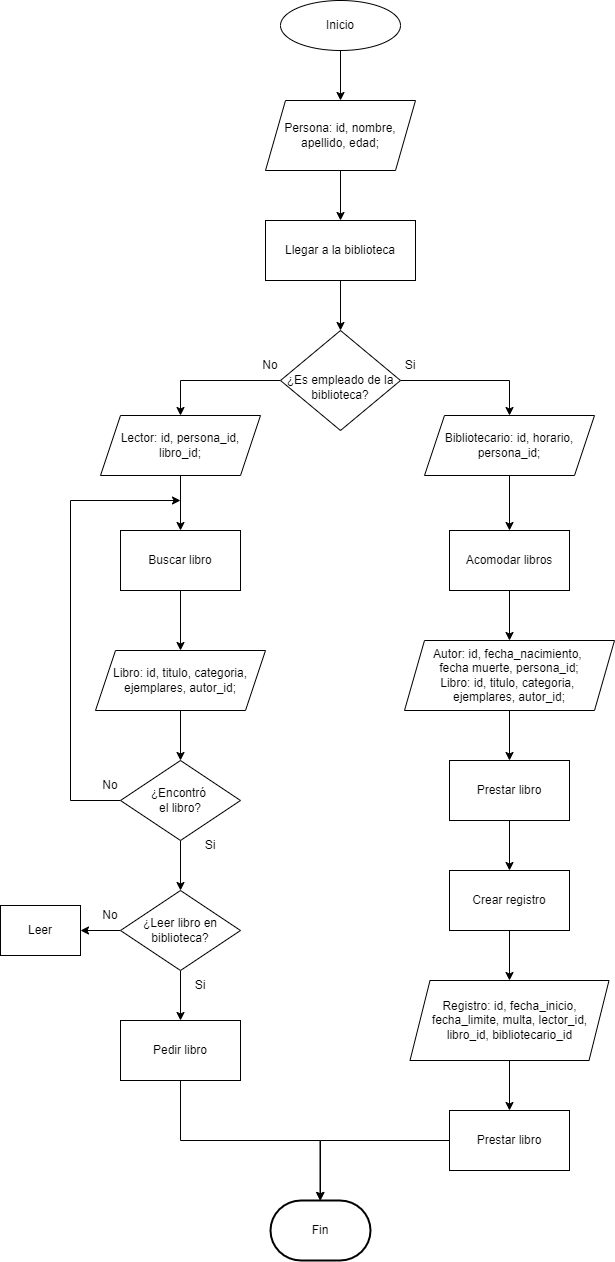

The diagram above was exported from draw.io. Its source (the exported page's mxGraphModel, read from the mxfile embedded in the PNG):
<mxGraphModel dx="788" dy="744" grid="1" gridSize="10" guides="1" tooltips="1" connect="1" arrows="1" fold="1" page="1" pageScale="1" pageWidth="827" pageHeight="1169" math="0" shadow="0">
  <root>
    <mxCell id="WIyWlLk6GJQsqaUBKTNV-0" />
    <mxCell id="WIyWlLk6GJQsqaUBKTNV-1" parent="WIyWlLk6GJQsqaUBKTNV-0" />
    <mxCell id="ermmMVRNQDaGHUTGFqku-4" value="" style="edgeStyle=orthogonalEdgeStyle;rounded=0;orthogonalLoop=1;jettySize=auto;html=1;" parent="WIyWlLk6GJQsqaUBKTNV-1" source="ermmMVRNQDaGHUTGFqku-0" target="ermmMVRNQDaGHUTGFqku-3" edge="1">
      <mxGeometry relative="1" as="geometry" />
    </mxCell>
    <mxCell id="ermmMVRNQDaGHUTGFqku-0" value="Inicio" style="ellipse;whiteSpace=wrap;html=1;" parent="WIyWlLk6GJQsqaUBKTNV-1" vertex="1">
      <mxGeometry x="380" y="50" width="120" height="50" as="geometry" />
    </mxCell>
    <mxCell id="ermmMVRNQDaGHUTGFqku-7" value="" style="edgeStyle=orthogonalEdgeStyle;rounded=0;orthogonalLoop=1;jettySize=auto;html=1;" parent="WIyWlLk6GJQsqaUBKTNV-1" source="ermmMVRNQDaGHUTGFqku-1" target="ermmMVRNQDaGHUTGFqku-6" edge="1">
      <mxGeometry relative="1" as="geometry" />
    </mxCell>
    <mxCell id="ermmMVRNQDaGHUTGFqku-1" value="Llegar a la biblioteca" style="whiteSpace=wrap;html=1;" parent="WIyWlLk6GJQsqaUBKTNV-1" vertex="1">
      <mxGeometry x="365" y="270" width="150" height="60" as="geometry" />
    </mxCell>
    <mxCell id="ermmMVRNQDaGHUTGFqku-5" value="" style="edgeStyle=orthogonalEdgeStyle;rounded=0;orthogonalLoop=1;jettySize=auto;html=1;" parent="WIyWlLk6GJQsqaUBKTNV-1" source="ermmMVRNQDaGHUTGFqku-3" target="ermmMVRNQDaGHUTGFqku-1" edge="1">
      <mxGeometry relative="1" as="geometry" />
    </mxCell>
    <mxCell id="ermmMVRNQDaGHUTGFqku-3" value="Persona: id, nombre, apellido, edad;" style="shape=parallelogram;perimeter=parallelogramPerimeter;whiteSpace=wrap;html=1;fixedSize=1;" parent="WIyWlLk6GJQsqaUBKTNV-1" vertex="1">
      <mxGeometry x="365" y="150" width="150" height="70" as="geometry" />
    </mxCell>
    <mxCell id="ermmMVRNQDaGHUTGFqku-9" value="" style="edgeStyle=orthogonalEdgeStyle;rounded=0;orthogonalLoop=1;jettySize=auto;html=1;entryX=0.5;entryY=0;entryDx=0;entryDy=0;" parent="WIyWlLk6GJQsqaUBKTNV-1" source="ermmMVRNQDaGHUTGFqku-6" target="ermmMVRNQDaGHUTGFqku-8" edge="1">
      <mxGeometry relative="1" as="geometry" />
    </mxCell>
    <mxCell id="ermmMVRNQDaGHUTGFqku-11" value="" style="edgeStyle=orthogonalEdgeStyle;rounded=0;orthogonalLoop=1;jettySize=auto;html=1;entryX=0.5;entryY=0;entryDx=0;entryDy=0;" parent="WIyWlLk6GJQsqaUBKTNV-1" source="ermmMVRNQDaGHUTGFqku-6" target="ermmMVRNQDaGHUTGFqku-10" edge="1">
      <mxGeometry relative="1" as="geometry" />
    </mxCell>
    <mxCell id="ermmMVRNQDaGHUTGFqku-6" value="&lt;div&gt;&lt;font style=&quot;font-size: 11px;&quot;&gt;&lt;br&gt;&lt;/font&gt;&lt;/div&gt;&lt;font style=&quot;font-size: 12px;&quot;&gt;¿Es empleado de la biblioteca?&lt;/font&gt;" style="rhombus;whiteSpace=wrap;html=1;" parent="WIyWlLk6GJQsqaUBKTNV-1" vertex="1">
      <mxGeometry x="380" y="380" width="120" height="100" as="geometry" />
    </mxCell>
    <mxCell id="ermmMVRNQDaGHUTGFqku-17" value="" style="edgeStyle=orthogonalEdgeStyle;rounded=0;orthogonalLoop=1;jettySize=auto;html=1;" parent="WIyWlLk6GJQsqaUBKTNV-1" source="ermmMVRNQDaGHUTGFqku-8" target="ermmMVRNQDaGHUTGFqku-16" edge="1">
      <mxGeometry relative="1" as="geometry" />
    </mxCell>
    <mxCell id="ermmMVRNQDaGHUTGFqku-8" value="Bibliotecario: id, horario, persona_id;" style="shape=parallelogram;perimeter=parallelogramPerimeter;whiteSpace=wrap;html=1;fixedSize=1;" parent="WIyWlLk6GJQsqaUBKTNV-1" vertex="1">
      <mxGeometry x="524" y="465" width="170" height="60" as="geometry" />
    </mxCell>
    <mxCell id="ermmMVRNQDaGHUTGFqku-13" value="" style="edgeStyle=orthogonalEdgeStyle;rounded=0;orthogonalLoop=1;jettySize=auto;html=1;" parent="WIyWlLk6GJQsqaUBKTNV-1" source="ermmMVRNQDaGHUTGFqku-10" target="ermmMVRNQDaGHUTGFqku-12" edge="1">
      <mxGeometry relative="1" as="geometry" />
    </mxCell>
    <mxCell id="ermmMVRNQDaGHUTGFqku-10" value="Lector: id, persona_id, libro_id;" style="shape=parallelogram;perimeter=parallelogramPerimeter;whiteSpace=wrap;html=1;fixedSize=1;" parent="WIyWlLk6GJQsqaUBKTNV-1" vertex="1">
      <mxGeometry x="200" y="465" width="160" height="60" as="geometry" />
    </mxCell>
    <mxCell id="ermmMVRNQDaGHUTGFqku-15" value="" style="edgeStyle=orthogonalEdgeStyle;rounded=0;orthogonalLoop=1;jettySize=auto;html=1;" parent="WIyWlLk6GJQsqaUBKTNV-1" source="ermmMVRNQDaGHUTGFqku-12" target="ermmMVRNQDaGHUTGFqku-14" edge="1">
      <mxGeometry relative="1" as="geometry" />
    </mxCell>
    <mxCell id="ermmMVRNQDaGHUTGFqku-12" value="Buscar libro" style="whiteSpace=wrap;html=1;" parent="WIyWlLk6GJQsqaUBKTNV-1" vertex="1">
      <mxGeometry x="220" y="580" width="120" height="60" as="geometry" />
    </mxCell>
    <mxCell id="ermmMVRNQDaGHUTGFqku-21" value="" style="edgeStyle=orthogonalEdgeStyle;rounded=0;orthogonalLoop=1;jettySize=auto;html=1;" parent="WIyWlLk6GJQsqaUBKTNV-1" source="ermmMVRNQDaGHUTGFqku-14" target="ermmMVRNQDaGHUTGFqku-20" edge="1">
      <mxGeometry relative="1" as="geometry" />
    </mxCell>
    <mxCell id="ermmMVRNQDaGHUTGFqku-14" value="Libro: id, titulo,&amp;nbsp;&lt;span style=&quot;background-color: initial;&quot;&gt;categoria, ejemplares, autor_id;&lt;/span&gt;" style="shape=parallelogram;perimeter=parallelogramPerimeter;whiteSpace=wrap;html=1;fixedSize=1;" parent="WIyWlLk6GJQsqaUBKTNV-1" vertex="1">
      <mxGeometry x="195" y="700" width="170" height="60" as="geometry" />
    </mxCell>
    <mxCell id="ermmMVRNQDaGHUTGFqku-19" value="" style="edgeStyle=orthogonalEdgeStyle;rounded=0;orthogonalLoop=1;jettySize=auto;html=1;" parent="WIyWlLk6GJQsqaUBKTNV-1" source="ermmMVRNQDaGHUTGFqku-16" target="ermmMVRNQDaGHUTGFqku-18" edge="1">
      <mxGeometry relative="1" as="geometry" />
    </mxCell>
    <mxCell id="ermmMVRNQDaGHUTGFqku-16" value="Acomodar libros" style="whiteSpace=wrap;html=1;" parent="WIyWlLk6GJQsqaUBKTNV-1" vertex="1">
      <mxGeometry x="549" y="580" width="120" height="60" as="geometry" />
    </mxCell>
    <mxCell id="ermmMVRNQDaGHUTGFqku-33" value="" style="edgeStyle=orthogonalEdgeStyle;rounded=0;orthogonalLoop=1;jettySize=auto;html=1;" parent="WIyWlLk6GJQsqaUBKTNV-1" source="ermmMVRNQDaGHUTGFqku-18" target="ermmMVRNQDaGHUTGFqku-32" edge="1">
      <mxGeometry relative="1" as="geometry" />
    </mxCell>
    <mxCell id="ermmMVRNQDaGHUTGFqku-18" value="Autor: id, fecha_nacimiento,&amp;nbsp;&lt;div&gt;fecha muerte, persona_id;&lt;div&gt;Libro: id, titulo, categoria,&amp;nbsp;&lt;/div&gt;&lt;div&gt;ejemplares, autor_id;&lt;/div&gt;&lt;/div&gt;" style="shape=parallelogram;perimeter=parallelogramPerimeter;whiteSpace=wrap;html=1;fixedSize=1;" parent="WIyWlLk6GJQsqaUBKTNV-1" vertex="1">
      <mxGeometry x="504" y="690" width="210" height="70" as="geometry" />
    </mxCell>
    <mxCell id="ermmMVRNQDaGHUTGFqku-23" value="" style="edgeStyle=orthogonalEdgeStyle;rounded=0;orthogonalLoop=1;jettySize=auto;html=1;exitX=0;exitY=0.5;exitDx=0;exitDy=0;" parent="WIyWlLk6GJQsqaUBKTNV-1" source="ermmMVRNQDaGHUTGFqku-20" edge="1">
      <mxGeometry relative="1" as="geometry">
        <mxPoint x="280" y="550" as="targetPoint" />
        <Array as="points">
          <mxPoint x="170" y="850" />
          <mxPoint x="170" y="550" />
        </Array>
      </mxGeometry>
    </mxCell>
    <mxCell id="ermmMVRNQDaGHUTGFqku-27" value="" style="edgeStyle=orthogonalEdgeStyle;rounded=0;orthogonalLoop=1;jettySize=auto;html=1;" parent="WIyWlLk6GJQsqaUBKTNV-1" source="ermmMVRNQDaGHUTGFqku-20" target="ermmMVRNQDaGHUTGFqku-26" edge="1">
      <mxGeometry relative="1" as="geometry" />
    </mxCell>
    <mxCell id="ermmMVRNQDaGHUTGFqku-20" value="¿Encontró&amp;nbsp;&lt;div&gt;el libro?&lt;/div&gt;" style="rhombus;whiteSpace=wrap;html=1;" parent="WIyWlLk6GJQsqaUBKTNV-1" vertex="1">
      <mxGeometry x="220" y="810" width="120" height="80" as="geometry" />
    </mxCell>
    <mxCell id="ermmMVRNQDaGHUTGFqku-29" value="" style="edgeStyle=orthogonalEdgeStyle;rounded=0;orthogonalLoop=1;jettySize=auto;html=1;" parent="WIyWlLk6GJQsqaUBKTNV-1" source="ermmMVRNQDaGHUTGFqku-26" target="ermmMVRNQDaGHUTGFqku-28" edge="1">
      <mxGeometry relative="1" as="geometry" />
    </mxCell>
    <mxCell id="ermmMVRNQDaGHUTGFqku-31" value="" style="edgeStyle=orthogonalEdgeStyle;rounded=0;orthogonalLoop=1;jettySize=auto;html=1;" parent="WIyWlLk6GJQsqaUBKTNV-1" source="ermmMVRNQDaGHUTGFqku-26" target="ermmMVRNQDaGHUTGFqku-30" edge="1">
      <mxGeometry relative="1" as="geometry" />
    </mxCell>
    <mxCell id="ermmMVRNQDaGHUTGFqku-26" value="¿Leer libro en&lt;div&gt;&lt;span style=&quot;background-color: initial;&quot;&gt;biblioteca?&lt;/span&gt;&lt;/div&gt;" style="rhombus;whiteSpace=wrap;html=1;" parent="WIyWlLk6GJQsqaUBKTNV-1" vertex="1">
      <mxGeometry x="220" y="940" width="120" height="80" as="geometry" />
    </mxCell>
    <mxCell id="ermmMVRNQDaGHUTGFqku-28" value="Leer" style="whiteSpace=wrap;html=1;" parent="WIyWlLk6GJQsqaUBKTNV-1" vertex="1">
      <mxGeometry x="100" y="955" width="80" height="50" as="geometry" />
    </mxCell>
    <mxCell id="ermmMVRNQDaGHUTGFqku-42" value="" style="edgeStyle=orthogonalEdgeStyle;rounded=0;orthogonalLoop=1;jettySize=auto;html=1;exitX=0.5;exitY=1;exitDx=0;exitDy=0;" parent="WIyWlLk6GJQsqaUBKTNV-1" source="ermmMVRNQDaGHUTGFqku-30" edge="1">
      <mxGeometry relative="1" as="geometry">
        <Array as="points">
          <mxPoint x="280" y="1190" />
          <mxPoint x="420" y="1190" />
        </Array>
        <mxPoint x="419.5" y="1250" as="targetPoint" />
      </mxGeometry>
    </mxCell>
    <mxCell id="ermmMVRNQDaGHUTGFqku-30" value="Pedir libro" style="whiteSpace=wrap;html=1;" parent="WIyWlLk6GJQsqaUBKTNV-1" vertex="1">
      <mxGeometry x="220" y="1070" width="120" height="60" as="geometry" />
    </mxCell>
    <mxCell id="ermmMVRNQDaGHUTGFqku-35" value="" style="edgeStyle=orthogonalEdgeStyle;rounded=0;orthogonalLoop=1;jettySize=auto;html=1;" parent="WIyWlLk6GJQsqaUBKTNV-1" source="ermmMVRNQDaGHUTGFqku-32" target="ermmMVRNQDaGHUTGFqku-34" edge="1">
      <mxGeometry relative="1" as="geometry" />
    </mxCell>
    <mxCell id="ermmMVRNQDaGHUTGFqku-32" value="Prestar libro" style="whiteSpace=wrap;html=1;" parent="WIyWlLk6GJQsqaUBKTNV-1" vertex="1">
      <mxGeometry x="549" y="810" width="120" height="60" as="geometry" />
    </mxCell>
    <mxCell id="ermmMVRNQDaGHUTGFqku-37" value="" style="edgeStyle=orthogonalEdgeStyle;rounded=0;orthogonalLoop=1;jettySize=auto;html=1;" parent="WIyWlLk6GJQsqaUBKTNV-1" source="ermmMVRNQDaGHUTGFqku-34" target="ermmMVRNQDaGHUTGFqku-36" edge="1">
      <mxGeometry relative="1" as="geometry" />
    </mxCell>
    <mxCell id="ermmMVRNQDaGHUTGFqku-34" value="Crear registro" style="whiteSpace=wrap;html=1;" parent="WIyWlLk6GJQsqaUBKTNV-1" vertex="1">
      <mxGeometry x="549" y="920" width="120" height="60" as="geometry" />
    </mxCell>
    <mxCell id="ermmMVRNQDaGHUTGFqku-39" value="" style="edgeStyle=orthogonalEdgeStyle;rounded=0;orthogonalLoop=1;jettySize=auto;html=1;" parent="WIyWlLk6GJQsqaUBKTNV-1" source="ermmMVRNQDaGHUTGFqku-36" target="ermmMVRNQDaGHUTGFqku-38" edge="1">
      <mxGeometry relative="1" as="geometry" />
    </mxCell>
    <mxCell id="ermmMVRNQDaGHUTGFqku-36" value="Registro: id, fecha_inicio, fecha_limite, multa, lector_id, libro_id, bibliotecario_id" style="shape=parallelogram;perimeter=parallelogramPerimeter;whiteSpace=wrap;html=1;fixedSize=1;" parent="WIyWlLk6GJQsqaUBKTNV-1" vertex="1">
      <mxGeometry x="509.5" y="1030" width="199" height="80" as="geometry" />
    </mxCell>
    <mxCell id="ermmMVRNQDaGHUTGFqku-41" value="" style="edgeStyle=orthogonalEdgeStyle;rounded=0;orthogonalLoop=1;jettySize=auto;html=1;exitX=0;exitY=0.5;exitDx=0;exitDy=0;" parent="WIyWlLk6GJQsqaUBKTNV-1" source="ermmMVRNQDaGHUTGFqku-38" target="HLrvtvH1eHiQC00ADt5P-0" edge="1">
      <mxGeometry relative="1" as="geometry">
        <mxPoint x="419.5" y="1250" as="targetPoint" />
      </mxGeometry>
    </mxCell>
    <mxCell id="ermmMVRNQDaGHUTGFqku-38" value="Prestar libro" style="whiteSpace=wrap;html=1;" parent="WIyWlLk6GJQsqaUBKTNV-1" vertex="1">
      <mxGeometry x="549" y="1160" width="120" height="60" as="geometry" />
    </mxCell>
    <mxCell id="ermmMVRNQDaGHUTGFqku-43" value="No" style="text;html=1;align=center;verticalAlign=middle;whiteSpace=wrap;rounded=0;" parent="WIyWlLk6GJQsqaUBKTNV-1" vertex="1">
      <mxGeometry x="180" y="950" width="60" height="30" as="geometry" />
    </mxCell>
    <mxCell id="ermmMVRNQDaGHUTGFqku-45" value="Si" style="text;html=1;align=center;verticalAlign=middle;whiteSpace=wrap;rounded=0;" parent="WIyWlLk6GJQsqaUBKTNV-1" vertex="1">
      <mxGeometry x="270" y="1020" width="60" height="30" as="geometry" />
    </mxCell>
    <mxCell id="ermmMVRNQDaGHUTGFqku-46" value="Si" style="text;html=1;align=center;verticalAlign=middle;whiteSpace=wrap;rounded=0;" parent="WIyWlLk6GJQsqaUBKTNV-1" vertex="1">
      <mxGeometry x="280" y="880" width="60" height="30" as="geometry" />
    </mxCell>
    <mxCell id="ermmMVRNQDaGHUTGFqku-47" value="No" style="text;html=1;align=center;verticalAlign=middle;whiteSpace=wrap;rounded=0;" parent="WIyWlLk6GJQsqaUBKTNV-1" vertex="1">
      <mxGeometry x="180" y="820" width="60" height="30" as="geometry" />
    </mxCell>
    <mxCell id="ermmMVRNQDaGHUTGFqku-48" value="No" style="text;html=1;align=center;verticalAlign=middle;whiteSpace=wrap;rounded=0;" parent="WIyWlLk6GJQsqaUBKTNV-1" vertex="1">
      <mxGeometry x="340" y="400" width="60" height="30" as="geometry" />
    </mxCell>
    <mxCell id="ermmMVRNQDaGHUTGFqku-49" value="Si" style="text;html=1;align=center;verticalAlign=middle;whiteSpace=wrap;rounded=0;" parent="WIyWlLk6GJQsqaUBKTNV-1" vertex="1">
      <mxGeometry x="480" y="400" width="60" height="30" as="geometry" />
    </mxCell>
    <mxCell id="HLrvtvH1eHiQC00ADt5P-0" value="Fin" style="strokeWidth=2;html=1;shape=mxgraph.flowchart.terminator;whiteSpace=wrap;" vertex="1" parent="WIyWlLk6GJQsqaUBKTNV-1">
      <mxGeometry x="370" y="1250" width="100" height="60" as="geometry" />
    </mxCell>
  </root>
</mxGraphModel>